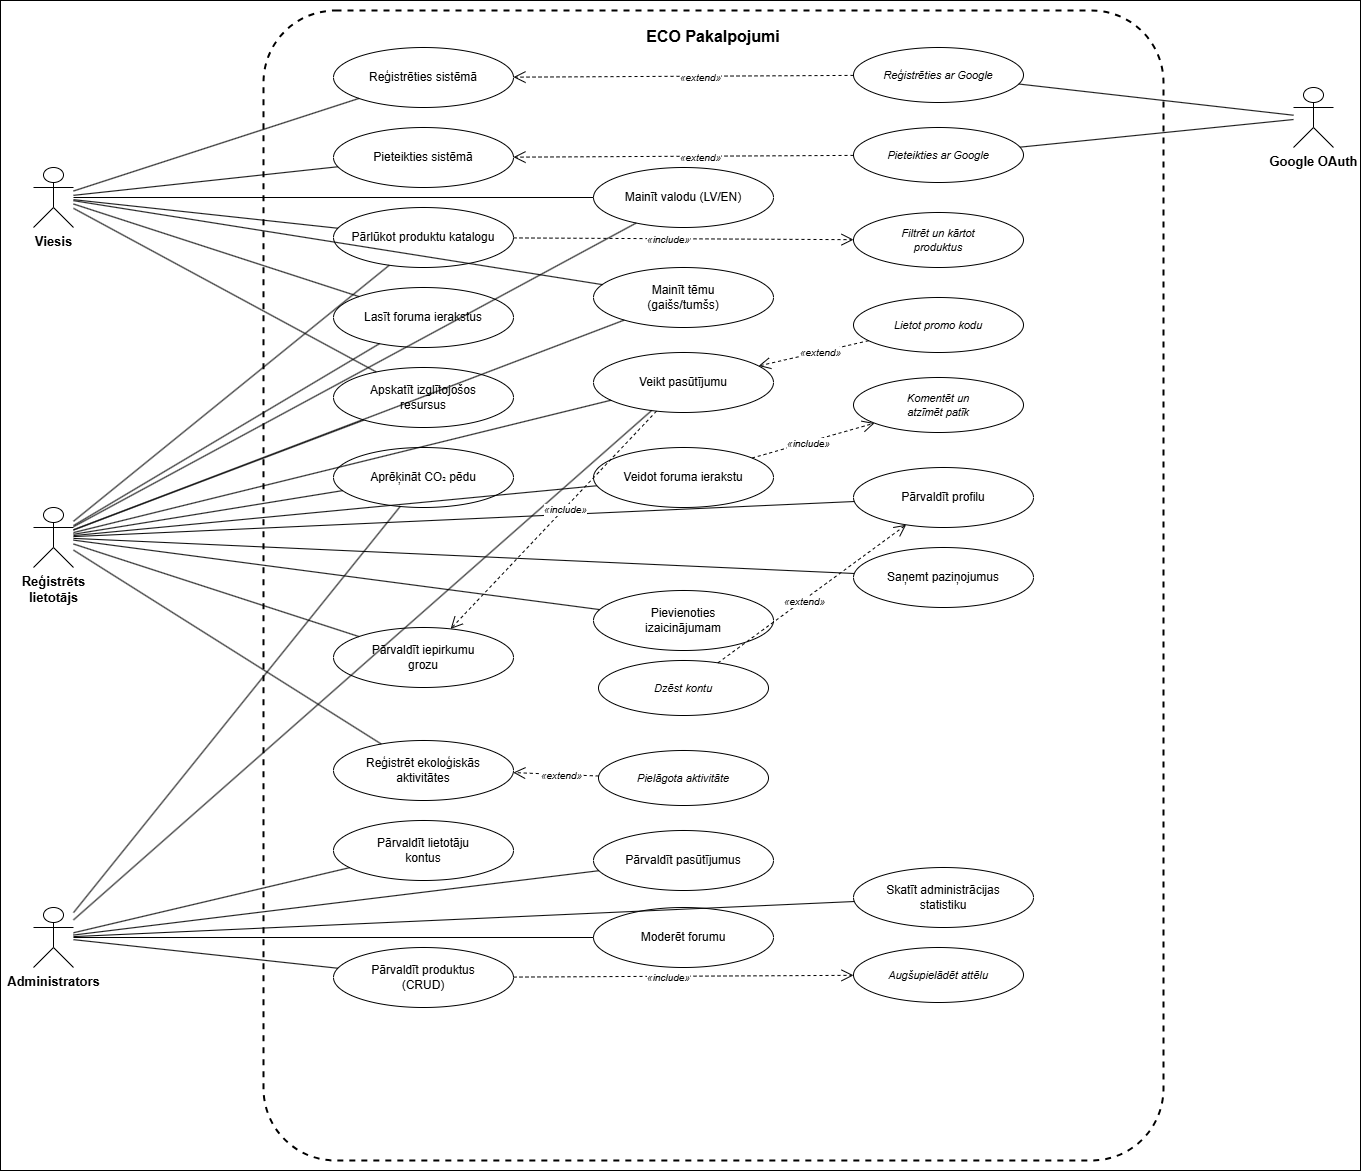

The diagram above was exported from draw.io. Its source (the exported page's mxGraphModel, read from the mxfile embedded in the PNG):
<mxGraphModel dx="2828" dy="1578" grid="1" gridSize="10" guides="1" tooltips="1" connect="1" arrows="1" fold="1" page="1" pageScale="1" pageWidth="1600" pageHeight="1200" math="0" shadow="0">
  <root>
    <mxCell id="0" />
    <mxCell id="1" parent="0" />
    <mxCell id="BcWGoSJy9LUQIGydCFSH-82" parent="1" style="rounded=0;whiteSpace=wrap;html=1;" value="" vertex="1">
      <mxGeometry height="1170" width="1360" x="600" y="450" as="geometry" />
    </mxCell>
    <mxCell id="BcWGoSJy9LUQIGydCFSH-2" parent="1" style="shape=rect;rounded=1;whiteSpace=wrap;html=1;fillColor=none;strokeColor=#000000;strokeWidth=2;dashed=1;fontSize=16;fontStyle=1;verticalAlign=top;spacingTop=10;arcSize=8;" value="ECO Pakalpojumi" vertex="1">
      <mxGeometry height="1150" width="900" x="863" y="460" as="geometry" />
    </mxCell>
    <mxCell id="BcWGoSJy9LUQIGydCFSH-3" parent="1" style="shape=umlActor;verticalLabelPosition=bottom;verticalAlign=top;html=1;outlineConnect=0;fillColor=#FFFFFF;strokeColor=#000000;fontSize=13;fontStyle=1;" value="Viesis" vertex="1">
      <mxGeometry height="60" width="40" x="633" y="617" as="geometry" />
    </mxCell>
    <mxCell id="BcWGoSJy9LUQIGydCFSH-4" parent="1" style="shape=umlActor;verticalLabelPosition=bottom;verticalAlign=top;html=1;outlineConnect=0;fillColor=#FFFFFF;strokeColor=#000000;fontSize=13;fontStyle=1;" value="Reģistrēts&#10;lietotājs" vertex="1">
      <mxGeometry height="60" width="40" x="633" y="957" as="geometry" />
    </mxCell>
    <mxCell id="BcWGoSJy9LUQIGydCFSH-5" parent="1" style="shape=umlActor;verticalLabelPosition=bottom;verticalAlign=top;html=1;outlineConnect=0;fillColor=#FFFFFF;strokeColor=#000000;fontSize=13;fontStyle=1;" value="Administrators" vertex="1">
      <mxGeometry height="60" width="40" x="633" y="1357" as="geometry" />
    </mxCell>
    <mxCell id="BcWGoSJy9LUQIGydCFSH-6" parent="1" style="shape=umlActor;verticalLabelPosition=bottom;verticalAlign=top;html=1;outlineConnect=0;fillColor=#FFFFFF;strokeColor=#000000;fontSize=13;fontStyle=1;" value="Google OAuth" vertex="1">
      <mxGeometry height="60" width="40" x="1893" y="537" as="geometry" />
    </mxCell>
    <mxCell id="BcWGoSJy9LUQIGydCFSH-7" parent="1" style="ellipse;whiteSpace=wrap;html=1;fillColor=#FFFFFF;strokeColor=#000000;fontSize=12;" value="Reģistrēties sistēmā" vertex="1">
      <mxGeometry height="60" width="180" x="933" y="497" as="geometry" />
    </mxCell>
    <mxCell id="BcWGoSJy9LUQIGydCFSH-8" parent="1" style="ellipse;whiteSpace=wrap;html=1;fillColor=#FFFFFF;strokeColor=#000000;fontSize=12;" value="Pieteikties sistēmā" vertex="1">
      <mxGeometry height="60" width="180" x="933" y="577" as="geometry" />
    </mxCell>
    <mxCell id="BcWGoSJy9LUQIGydCFSH-9" parent="1" style="ellipse;whiteSpace=wrap;html=1;fillColor=#FFFFFF;strokeColor=#000000;fontSize=12;" value="Pārlūkot produktu katalogu" vertex="1">
      <mxGeometry height="60" width="180" x="933" y="657" as="geometry" />
    </mxCell>
    <mxCell id="BcWGoSJy9LUQIGydCFSH-10" parent="1" style="ellipse;whiteSpace=wrap;html=1;fillColor=#FFFFFF;strokeColor=#000000;fontSize=12;" value="Lasīt foruma ierakstus" vertex="1">
      <mxGeometry height="60" width="180" x="933" y="737" as="geometry" />
    </mxCell>
    <mxCell id="BcWGoSJy9LUQIGydCFSH-11" parent="1" style="ellipse;whiteSpace=wrap;html=1;fillColor=#FFFFFF;strokeColor=#000000;fontSize=12;" value="Apskatīt izglītojošos&#10;resursus" vertex="1">
      <mxGeometry height="60" width="180" x="933" y="817" as="geometry" />
    </mxCell>
    <mxCell id="BcWGoSJy9LUQIGydCFSH-12" parent="1" style="ellipse;whiteSpace=wrap;html=1;fillColor=#FFFFFF;strokeColor=#000000;fontSize=12;" value="Mainīt valodu (LV/EN)" vertex="1">
      <mxGeometry height="60" width="180" x="1193" y="617" as="geometry" />
    </mxCell>
    <mxCell id="BcWGoSJy9LUQIGydCFSH-13" parent="1" style="ellipse;whiteSpace=wrap;html=1;fillColor=#FFFFFF;strokeColor=#000000;fontSize=12;" value="Mainīt tēmu&#10;(gaišs/tumšs)" vertex="1">
      <mxGeometry height="60" width="180" x="1193" y="717" as="geometry" />
    </mxCell>
    <mxCell id="BcWGoSJy9LUQIGydCFSH-14" parent="1" style="ellipse;whiteSpace=wrap;html=1;fillColor=#FFFFFF;strokeColor=#000000;fontSize=12;" value="Aprēķināt CO₂ pēdu" vertex="1">
      <mxGeometry height="60" width="180" x="933" y="897" as="geometry" />
    </mxCell>
    <mxCell id="BcWGoSJy9LUQIGydCFSH-15" parent="1" style="ellipse;whiteSpace=wrap;html=1;fillColor=#FFFFFF;strokeColor=#000000;fontSize=12;" value="Reģistrēt ekoloģiskās&#10;aktivitātes" vertex="1">
      <mxGeometry height="60" width="180" x="933" y="1190" as="geometry" />
    </mxCell>
    <mxCell id="BcWGoSJy9LUQIGydCFSH-16" parent="1" style="ellipse;whiteSpace=wrap;html=1;fillColor=#FFFFFF;strokeColor=#000000;fontSize=12;" value="Pārvaldīt iepirkumu&#10;grozu" vertex="1">
      <mxGeometry height="60" width="180" x="933" y="1077" as="geometry" />
    </mxCell>
    <mxCell id="BcWGoSJy9LUQIGydCFSH-17" parent="1" style="ellipse;whiteSpace=wrap;html=1;fillColor=#FFFFFF;strokeColor=#000000;fontSize=12;" value="Veikt pasūtījumu" vertex="1">
      <mxGeometry height="60" width="180" x="1193" y="802" as="geometry" />
    </mxCell>
    <mxCell id="BcWGoSJy9LUQIGydCFSH-18" parent="1" style="ellipse;whiteSpace=wrap;html=1;fillColor=#FFFFFF;strokeColor=#000000;fontSize=12;" value="Veidot foruma ierakstu" vertex="1">
      <mxGeometry height="60" width="180" x="1193" y="897" as="geometry" />
    </mxCell>
    <mxCell id="BcWGoSJy9LUQIGydCFSH-19" parent="1" style="ellipse;whiteSpace=wrap;html=1;fillColor=#FFFFFF;strokeColor=#000000;fontSize=12;" value="Pievienoties&#10;izaicinājumam" vertex="1">
      <mxGeometry height="60" width="180" x="1193" y="1040" as="geometry" />
    </mxCell>
    <mxCell id="BcWGoSJy9LUQIGydCFSH-20" parent="1" style="ellipse;whiteSpace=wrap;html=1;fillColor=#FFFFFF;strokeColor=#000000;fontSize=12;" value="Pārvaldīt profilu" vertex="1">
      <mxGeometry height="60" width="180" x="1453" y="917" as="geometry" />
    </mxCell>
    <mxCell id="BcWGoSJy9LUQIGydCFSH-21" parent="1" style="ellipse;whiteSpace=wrap;html=1;fillColor=#FFFFFF;strokeColor=#000000;fontSize=12;" value="Saņemt paziņojumus" vertex="1">
      <mxGeometry height="60" width="180" x="1453" y="997" as="geometry" />
    </mxCell>
    <mxCell id="BcWGoSJy9LUQIGydCFSH-22" parent="1" style="ellipse;whiteSpace=wrap;html=1;fillColor=#FFFFFF;strokeColor=#000000;fontSize=11;fontStyle=2;" value="Reģistrēties ar Google" vertex="1">
      <mxGeometry height="55" width="170" x="1453" y="497" as="geometry" />
    </mxCell>
    <mxCell id="BcWGoSJy9LUQIGydCFSH-23" parent="1" style="ellipse;whiteSpace=wrap;html=1;fillColor=#FFFFFF;strokeColor=#000000;fontSize=11;fontStyle=2;" value="Pieteikties ar Google" vertex="1">
      <mxGeometry height="55" width="170" x="1453" y="577" as="geometry" />
    </mxCell>
    <mxCell id="BcWGoSJy9LUQIGydCFSH-24" parent="1" style="ellipse;whiteSpace=wrap;html=1;fillColor=#FFFFFF;strokeColor=#000000;fontSize=11;fontStyle=2;" value="Filtrēt un kārtot&#10;produktus" vertex="1">
      <mxGeometry height="55" width="170" x="1453" y="662" as="geometry" />
    </mxCell>
    <mxCell id="BcWGoSJy9LUQIGydCFSH-25" parent="1" style="ellipse;whiteSpace=wrap;html=1;fillColor=#FFFFFF;strokeColor=#000000;fontSize=11;fontStyle=2;" value="Lietot promo kodu" vertex="1">
      <mxGeometry height="55" width="170" x="1453" y="747" as="geometry" />
    </mxCell>
    <mxCell id="BcWGoSJy9LUQIGydCFSH-26" parent="1" style="ellipse;whiteSpace=wrap;html=1;fillColor=#FFFFFF;strokeColor=#000000;fontSize=11;fontStyle=2;" value="Komentēt un&#10;atzīmēt patīk" vertex="1">
      <mxGeometry height="55" width="170" x="1453" y="827" as="geometry" />
    </mxCell>
    <mxCell id="BcWGoSJy9LUQIGydCFSH-27" parent="1" style="ellipse;whiteSpace=wrap;html=1;fillColor=#FFFFFF;strokeColor=#000000;fontSize=11;fontStyle=2;" value="Dzēst kontu" vertex="1">
      <mxGeometry height="55" width="170" x="1198" y="1110" as="geometry" />
    </mxCell>
    <mxCell id="BcWGoSJy9LUQIGydCFSH-28" parent="1" style="ellipse;whiteSpace=wrap;html=1;fillColor=#FFFFFF;strokeColor=#000000;fontSize=11;fontStyle=2;" value="Pielāgota aktivitāte" vertex="1">
      <mxGeometry height="55" width="170" x="1198" y="1200" as="geometry" />
    </mxCell>
    <mxCell id="BcWGoSJy9LUQIGydCFSH-29" parent="1" style="ellipse;whiteSpace=wrap;html=1;fillColor=#FFFFFF;strokeColor=#000000;fontSize=12;" value="Pārvaldīt lietotāju&#10;kontus" vertex="1">
      <mxGeometry height="60" width="180" x="933" y="1270" as="geometry" />
    </mxCell>
    <mxCell id="BcWGoSJy9LUQIGydCFSH-30" parent="1" style="ellipse;whiteSpace=wrap;html=1;fillColor=#FFFFFF;strokeColor=#000000;fontSize=12;" value="Pārvaldīt produktus&#10;(CRUD)" vertex="1">
      <mxGeometry height="60" width="180" x="933" y="1397" as="geometry" />
    </mxCell>
    <mxCell id="BcWGoSJy9LUQIGydCFSH-31" parent="1" style="ellipse;whiteSpace=wrap;html=1;fillColor=#FFFFFF;strokeColor=#000000;fontSize=12;" value="Pārvaldīt pasūtījumus" vertex="1">
      <mxGeometry height="60" width="180" x="1193" y="1280" as="geometry" />
    </mxCell>
    <mxCell id="BcWGoSJy9LUQIGydCFSH-32" parent="1" style="ellipse;whiteSpace=wrap;html=1;fillColor=#FFFFFF;strokeColor=#000000;fontSize=12;" value="Moderēt forumu" vertex="1">
      <mxGeometry height="60" width="180" x="1193" y="1357" as="geometry" />
    </mxCell>
    <mxCell id="BcWGoSJy9LUQIGydCFSH-33" parent="1" style="ellipse;whiteSpace=wrap;html=1;fillColor=#FFFFFF;strokeColor=#000000;fontSize=12;" value="Skatīt administrācijas&#10;statistiku" vertex="1">
      <mxGeometry height="60" width="180" x="1453" y="1317" as="geometry" />
    </mxCell>
    <mxCell id="BcWGoSJy9LUQIGydCFSH-34" parent="1" style="ellipse;whiteSpace=wrap;html=1;fillColor=#FFFFFF;strokeColor=#000000;fontSize=11;fontStyle=2;" value="Augšupielādēt attēlu" vertex="1">
      <mxGeometry height="55" width="170" x="1453" y="1397" as="geometry" />
    </mxCell>
    <mxCell id="BcWGoSJy9LUQIGydCFSH-35" edge="1" parent="1" source="BcWGoSJy9LUQIGydCFSH-3" style="endArrow=none;strokeColor=#000000;" target="BcWGoSJy9LUQIGydCFSH-7">
      <mxGeometry relative="1" as="geometry" />
    </mxCell>
    <mxCell id="BcWGoSJy9LUQIGydCFSH-36" edge="1" parent="1" source="BcWGoSJy9LUQIGydCFSH-3" style="endArrow=none;strokeColor=#000000;" target="BcWGoSJy9LUQIGydCFSH-8">
      <mxGeometry relative="1" as="geometry" />
    </mxCell>
    <mxCell id="BcWGoSJy9LUQIGydCFSH-37" edge="1" parent="1" source="BcWGoSJy9LUQIGydCFSH-3" style="endArrow=none;strokeColor=#000000;" target="BcWGoSJy9LUQIGydCFSH-9">
      <mxGeometry relative="1" as="geometry" />
    </mxCell>
    <mxCell id="BcWGoSJy9LUQIGydCFSH-38" edge="1" parent="1" source="BcWGoSJy9LUQIGydCFSH-3" style="endArrow=none;strokeColor=#000000;" target="BcWGoSJy9LUQIGydCFSH-10">
      <mxGeometry relative="1" as="geometry" />
    </mxCell>
    <mxCell id="BcWGoSJy9LUQIGydCFSH-39" edge="1" parent="1" source="BcWGoSJy9LUQIGydCFSH-3" style="endArrow=none;strokeColor=#000000;" target="BcWGoSJy9LUQIGydCFSH-11">
      <mxGeometry relative="1" as="geometry" />
    </mxCell>
    <mxCell id="BcWGoSJy9LUQIGydCFSH-40" edge="1" parent="1" source="BcWGoSJy9LUQIGydCFSH-3" style="endArrow=none;strokeColor=#000000;" target="BcWGoSJy9LUQIGydCFSH-12">
      <mxGeometry relative="1" as="geometry" />
    </mxCell>
    <mxCell id="BcWGoSJy9LUQIGydCFSH-41" edge="1" parent="1" source="BcWGoSJy9LUQIGydCFSH-3" style="endArrow=none;strokeColor=#000000;" target="BcWGoSJy9LUQIGydCFSH-13">
      <mxGeometry relative="1" as="geometry" />
    </mxCell>
    <mxCell id="BcWGoSJy9LUQIGydCFSH-42" edge="1" parent="1" source="BcWGoSJy9LUQIGydCFSH-4" style="endArrow=none;strokeColor=#000000;" target="BcWGoSJy9LUQIGydCFSH-9">
      <mxGeometry relative="1" as="geometry" />
    </mxCell>
    <mxCell id="BcWGoSJy9LUQIGydCFSH-43" edge="1" parent="1" source="BcWGoSJy9LUQIGydCFSH-4" style="endArrow=none;strokeColor=#000000;" target="BcWGoSJy9LUQIGydCFSH-10">
      <mxGeometry relative="1" as="geometry" />
    </mxCell>
    <mxCell id="BcWGoSJy9LUQIGydCFSH-44" edge="1" parent="1" source="BcWGoSJy9LUQIGydCFSH-4" style="endArrow=none;strokeColor=#000000;" target="BcWGoSJy9LUQIGydCFSH-11">
      <mxGeometry relative="1" as="geometry" />
    </mxCell>
    <mxCell id="BcWGoSJy9LUQIGydCFSH-45" edge="1" parent="1" source="BcWGoSJy9LUQIGydCFSH-4" style="endArrow=none;strokeColor=#000000;" target="BcWGoSJy9LUQIGydCFSH-12">
      <mxGeometry relative="1" as="geometry" />
    </mxCell>
    <mxCell id="BcWGoSJy9LUQIGydCFSH-46" edge="1" parent="1" source="BcWGoSJy9LUQIGydCFSH-4" style="endArrow=none;strokeColor=#000000;" target="BcWGoSJy9LUQIGydCFSH-13">
      <mxGeometry relative="1" as="geometry" />
    </mxCell>
    <mxCell id="BcWGoSJy9LUQIGydCFSH-47" edge="1" parent="1" source="BcWGoSJy9LUQIGydCFSH-4" style="endArrow=none;strokeColor=#000000;" target="BcWGoSJy9LUQIGydCFSH-14">
      <mxGeometry relative="1" as="geometry" />
    </mxCell>
    <mxCell id="BcWGoSJy9LUQIGydCFSH-48" edge="1" parent="1" source="BcWGoSJy9LUQIGydCFSH-4" style="endArrow=none;strokeColor=#000000;" target="BcWGoSJy9LUQIGydCFSH-15">
      <mxGeometry relative="1" as="geometry" />
    </mxCell>
    <mxCell id="BcWGoSJy9LUQIGydCFSH-49" edge="1" parent="1" source="BcWGoSJy9LUQIGydCFSH-4" style="endArrow=none;strokeColor=#000000;" target="BcWGoSJy9LUQIGydCFSH-16">
      <mxGeometry relative="1" as="geometry" />
    </mxCell>
    <mxCell id="BcWGoSJy9LUQIGydCFSH-50" edge="1" parent="1" source="BcWGoSJy9LUQIGydCFSH-4" style="endArrow=none;strokeColor=#000000;" target="BcWGoSJy9LUQIGydCFSH-17">
      <mxGeometry relative="1" as="geometry" />
    </mxCell>
    <mxCell id="BcWGoSJy9LUQIGydCFSH-51" edge="1" parent="1" source="BcWGoSJy9LUQIGydCFSH-4" style="endArrow=none;strokeColor=#000000;" target="BcWGoSJy9LUQIGydCFSH-18">
      <mxGeometry relative="1" as="geometry" />
    </mxCell>
    <mxCell id="BcWGoSJy9LUQIGydCFSH-52" edge="1" parent="1" source="BcWGoSJy9LUQIGydCFSH-4" style="endArrow=none;strokeColor=#000000;" target="BcWGoSJy9LUQIGydCFSH-19">
      <mxGeometry relative="1" as="geometry" />
    </mxCell>
    <mxCell id="BcWGoSJy9LUQIGydCFSH-53" edge="1" parent="1" source="BcWGoSJy9LUQIGydCFSH-4" style="endArrow=none;strokeColor=#000000;" target="BcWGoSJy9LUQIGydCFSH-20">
      <mxGeometry relative="1" as="geometry" />
    </mxCell>
    <mxCell id="BcWGoSJy9LUQIGydCFSH-54" edge="1" parent="1" source="BcWGoSJy9LUQIGydCFSH-4" style="endArrow=none;strokeColor=#000000;" target="BcWGoSJy9LUQIGydCFSH-21">
      <mxGeometry relative="1" as="geometry" />
    </mxCell>
    <mxCell id="BcWGoSJy9LUQIGydCFSH-55" edge="1" parent="1" source="BcWGoSJy9LUQIGydCFSH-5" style="endArrow=none;strokeColor=#000000;" target="BcWGoSJy9LUQIGydCFSH-29">
      <mxGeometry relative="1" as="geometry" />
    </mxCell>
    <mxCell id="BcWGoSJy9LUQIGydCFSH-56" edge="1" parent="1" source="BcWGoSJy9LUQIGydCFSH-5" style="endArrow=none;strokeColor=#000000;" target="BcWGoSJy9LUQIGydCFSH-30">
      <mxGeometry relative="1" as="geometry" />
    </mxCell>
    <mxCell id="BcWGoSJy9LUQIGydCFSH-57" edge="1" parent="1" source="BcWGoSJy9LUQIGydCFSH-5" style="endArrow=none;strokeColor=#000000;" target="BcWGoSJy9LUQIGydCFSH-31">
      <mxGeometry relative="1" as="geometry" />
    </mxCell>
    <mxCell id="BcWGoSJy9LUQIGydCFSH-58" edge="1" parent="1" source="BcWGoSJy9LUQIGydCFSH-5" style="endArrow=none;strokeColor=#000000;" target="BcWGoSJy9LUQIGydCFSH-32">
      <mxGeometry relative="1" as="geometry" />
    </mxCell>
    <mxCell id="BcWGoSJy9LUQIGydCFSH-59" edge="1" parent="1" source="BcWGoSJy9LUQIGydCFSH-5" style="endArrow=none;strokeColor=#000000;" target="BcWGoSJy9LUQIGydCFSH-33">
      <mxGeometry relative="1" as="geometry" />
    </mxCell>
    <mxCell id="BcWGoSJy9LUQIGydCFSH-60" edge="1" parent="1" source="BcWGoSJy9LUQIGydCFSH-5" style="endArrow=none;strokeColor=#000000;" target="BcWGoSJy9LUQIGydCFSH-14">
      <mxGeometry relative="1" as="geometry" />
    </mxCell>
    <mxCell id="BcWGoSJy9LUQIGydCFSH-61" edge="1" parent="1" source="BcWGoSJy9LUQIGydCFSH-5" style="endArrow=none;strokeColor=#000000;" target="BcWGoSJy9LUQIGydCFSH-17">
      <mxGeometry relative="1" as="geometry" />
    </mxCell>
    <mxCell id="BcWGoSJy9LUQIGydCFSH-62" edge="1" parent="1" source="BcWGoSJy9LUQIGydCFSH-6" style="endArrow=none;strokeColor=#000000;" target="BcWGoSJy9LUQIGydCFSH-22">
      <mxGeometry relative="1" as="geometry" />
    </mxCell>
    <mxCell id="BcWGoSJy9LUQIGydCFSH-63" edge="1" parent="1" source="BcWGoSJy9LUQIGydCFSH-6" style="endArrow=none;strokeColor=#000000;" target="BcWGoSJy9LUQIGydCFSH-23">
      <mxGeometry relative="1" as="geometry" />
    </mxCell>
    <mxCell id="BcWGoSJy9LUQIGydCFSH-64" edge="1" parent="1" source="BcWGoSJy9LUQIGydCFSH-22" style="endArrow=open;endSize=10;dashed=1;strokeColor=#000000;" target="BcWGoSJy9LUQIGydCFSH-7">
      <mxGeometry relative="1" as="geometry" />
    </mxCell>
    <mxCell id="BcWGoSJy9LUQIGydCFSH-65" connectable="0" parent="BcWGoSJy9LUQIGydCFSH-64" style="edgeLabel;html=1;align=center;verticalAlign=middle;resizable=0;points=[];fontSize=10;fontColor=#000000;fontStyle=2;" value="«extend»" vertex="1">
      <mxGeometry relative="1" x="-0.1" as="geometry">
        <mxPoint as="offset" />
      </mxGeometry>
    </mxCell>
    <mxCell id="BcWGoSJy9LUQIGydCFSH-66" edge="1" parent="1" source="BcWGoSJy9LUQIGydCFSH-23" style="endArrow=open;endSize=10;dashed=1;strokeColor=#000000;" target="BcWGoSJy9LUQIGydCFSH-8">
      <mxGeometry relative="1" as="geometry" />
    </mxCell>
    <mxCell id="BcWGoSJy9LUQIGydCFSH-67" connectable="0" parent="BcWGoSJy9LUQIGydCFSH-66" style="edgeLabel;html=1;align=center;verticalAlign=middle;resizable=0;points=[];fontSize=10;fontColor=#000000;fontStyle=2;" value="«extend»" vertex="1">
      <mxGeometry relative="1" x="-0.1" as="geometry">
        <mxPoint as="offset" />
      </mxGeometry>
    </mxCell>
    <mxCell id="BcWGoSJy9LUQIGydCFSH-68" edge="1" parent="1" source="BcWGoSJy9LUQIGydCFSH-25" style="endArrow=open;endSize=10;dashed=1;strokeColor=#000000;" target="BcWGoSJy9LUQIGydCFSH-17">
      <mxGeometry relative="1" as="geometry" />
    </mxCell>
    <mxCell id="BcWGoSJy9LUQIGydCFSH-69" connectable="0" parent="BcWGoSJy9LUQIGydCFSH-68" style="edgeLabel;html=1;align=center;verticalAlign=middle;resizable=0;points=[];fontSize=10;fontColor=#000000;fontStyle=2;" value="«extend»" vertex="1">
      <mxGeometry relative="1" x="-0.1" as="geometry">
        <mxPoint as="offset" />
      </mxGeometry>
    </mxCell>
    <mxCell id="BcWGoSJy9LUQIGydCFSH-70" edge="1" parent="1" source="BcWGoSJy9LUQIGydCFSH-27" style="endArrow=open;endSize=10;dashed=1;strokeColor=#000000;" target="BcWGoSJy9LUQIGydCFSH-20">
      <mxGeometry relative="1" as="geometry" />
    </mxCell>
    <mxCell id="BcWGoSJy9LUQIGydCFSH-71" connectable="0" parent="BcWGoSJy9LUQIGydCFSH-70" style="edgeLabel;html=1;align=center;verticalAlign=middle;resizable=0;points=[];fontSize=10;fontColor=#000000;fontStyle=2;" value="«extend»" vertex="1">
      <mxGeometry relative="1" x="-0.1" as="geometry">
        <mxPoint as="offset" />
      </mxGeometry>
    </mxCell>
    <mxCell id="BcWGoSJy9LUQIGydCFSH-72" edge="1" parent="1" source="BcWGoSJy9LUQIGydCFSH-28" style="endArrow=open;endSize=10;dashed=1;strokeColor=#000000;" target="BcWGoSJy9LUQIGydCFSH-15">
      <mxGeometry relative="1" as="geometry" />
    </mxCell>
    <mxCell id="BcWGoSJy9LUQIGydCFSH-73" connectable="0" parent="BcWGoSJy9LUQIGydCFSH-72" style="edgeLabel;html=1;align=center;verticalAlign=middle;resizable=0;points=[];fontSize=10;fontColor=#000000;fontStyle=2;" value="«extend»" vertex="1">
      <mxGeometry relative="1" x="-0.1" as="geometry">
        <mxPoint as="offset" />
      </mxGeometry>
    </mxCell>
    <mxCell id="BcWGoSJy9LUQIGydCFSH-74" edge="1" parent="1" source="BcWGoSJy9LUQIGydCFSH-9" style="endArrow=open;endSize=10;dashed=1;strokeColor=#000000;" target="BcWGoSJy9LUQIGydCFSH-24">
      <mxGeometry relative="1" as="geometry" />
    </mxCell>
    <mxCell id="BcWGoSJy9LUQIGydCFSH-75" connectable="0" parent="BcWGoSJy9LUQIGydCFSH-74" style="edgeLabel;html=1;align=center;verticalAlign=middle;resizable=0;points=[];fontSize=10;fontColor=#000000;fontStyle=2;" value="«include»" vertex="1">
      <mxGeometry relative="1" x="-0.1" as="geometry">
        <mxPoint as="offset" />
      </mxGeometry>
    </mxCell>
    <mxCell id="BcWGoSJy9LUQIGydCFSH-76" edge="1" parent="1" source="BcWGoSJy9LUQIGydCFSH-17" style="endArrow=open;endSize=10;dashed=1;strokeColor=#000000;" target="BcWGoSJy9LUQIGydCFSH-16">
      <mxGeometry relative="1" as="geometry" />
    </mxCell>
    <mxCell id="BcWGoSJy9LUQIGydCFSH-77" connectable="0" parent="BcWGoSJy9LUQIGydCFSH-76" style="edgeLabel;html=1;align=center;verticalAlign=middle;resizable=0;points=[];fontSize=10;fontColor=#000000;fontStyle=2;" value="«include»" vertex="1">
      <mxGeometry relative="1" x="-0.1" as="geometry">
        <mxPoint as="offset" />
      </mxGeometry>
    </mxCell>
    <mxCell id="BcWGoSJy9LUQIGydCFSH-78" edge="1" parent="1" source="BcWGoSJy9LUQIGydCFSH-18" style="endArrow=open;endSize=10;dashed=1;strokeColor=#000000;" target="BcWGoSJy9LUQIGydCFSH-26">
      <mxGeometry relative="1" as="geometry" />
    </mxCell>
    <mxCell id="BcWGoSJy9LUQIGydCFSH-79" connectable="0" parent="BcWGoSJy9LUQIGydCFSH-78" style="edgeLabel;html=1;align=center;verticalAlign=middle;resizable=0;points=[];fontSize=10;fontColor=#000000;fontStyle=2;" value="«include»" vertex="1">
      <mxGeometry relative="1" x="-0.1" as="geometry">
        <mxPoint as="offset" />
      </mxGeometry>
    </mxCell>
    <mxCell id="BcWGoSJy9LUQIGydCFSH-80" edge="1" parent="1" source="BcWGoSJy9LUQIGydCFSH-30" style="endArrow=open;endSize=10;dashed=1;strokeColor=#000000;" target="BcWGoSJy9LUQIGydCFSH-34">
      <mxGeometry relative="1" as="geometry" />
    </mxCell>
    <mxCell id="BcWGoSJy9LUQIGydCFSH-81" connectable="0" parent="BcWGoSJy9LUQIGydCFSH-80" style="edgeLabel;html=1;align=center;verticalAlign=middle;resizable=0;points=[];fontSize=10;fontColor=#000000;fontStyle=2;" value="«include»" vertex="1">
      <mxGeometry relative="1" x="-0.1" as="geometry">
        <mxPoint as="offset" />
      </mxGeometry>
    </mxCell>
  </root>
</mxGraphModel>